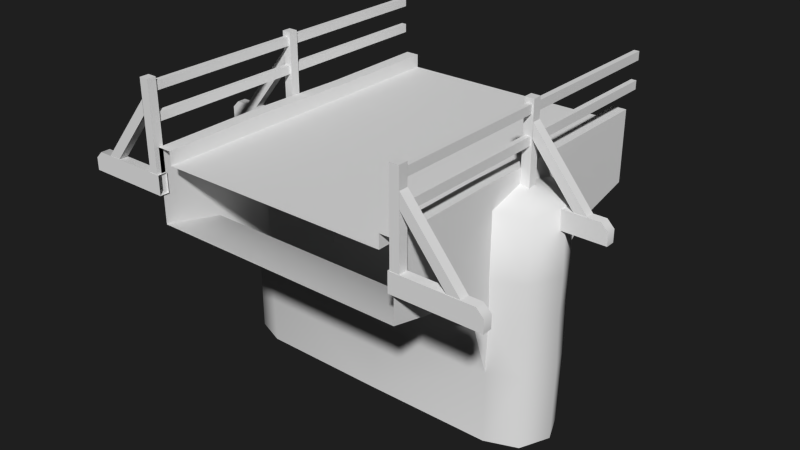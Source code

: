 # Source: stone_bridge_mesh.blend  (saved by Blender 2.71.0; exported with 4.5.12 LTS)
import bpy
from mathutils import Matrix  # noqa: F401  (used for matrix-valued properties, if any)

bpy.ops.wm.read_factory_settings(use_empty=True)
scene = bpy.context.scene
scene.name = 'Scene'

# ---- collections
col_collection_1 = bpy.data.collections.new('Collection 1'); scene.collection.children.link(col_collection_1)

# ---- materials (node trees are filled in below, after node groups)
mat_stone_bridge_mtl = bpy.data.materials.new('Stone Bridge Mtl')
mat_stone_bridge_mtl.alpha_threshold = 0.0
mat_stone_bridge_mtl.use_transparent_shadow = False
mat_stone_bridge_mtl.roughness = 0.5
mat_stone_bridge_mtl.line_color = (0.0, 0.0, 0.0, 1.0)

# ---- material node trees

# ---- world
world_world = bpy.data.worlds.new('World'); scene.world = world_world
world_world.color = (0.0137, 0.0137, 0.0137)
world_world.use_sun_shadow = False
world_world.sun_shadow_jitter_overblur = 0.0
world_world.cycles.sampling_method = 'MANUAL'
world_world.cycles.sample_map_resolution = 256

# ---- meshes
me_stone_bridge_mesh = bpy.data.meshes.new('Stone Bridge Mesh')
me_stone_bridge_mesh.from_pydata([(0.9557, 0.6042, 1.283e-07), (0.0, -5.96e-07, 1.283e-07), (1.07, -4.768e-07, 1.283e-07), (1.07, 0.4928, 1.283e-07), (1.07, 0.6042, 1.283e-07), (0.0, 0.4928, 1.283e-07), (0.9557, 0.4928, 1.283e-07), (0.9557, 0.6042, 2.728), (0.9593, 0.6151, 1.82), (0.9607, 0.5976, 0.9143), (0.0, 0.4928, 0.9143), (1.31, -1.482, 1.095), (1.07, -1.48, 1.0), (1.07, -0.8732, 1.0), (1.324, -0.8729, 1.096), (1.324, -0.8732, 1.62), (1.07, -0.8732, 1.728), (1.07, -1.48, 1.721), (1.324, -1.482, 1.62), (1.324, 0.4029, 1.125), (1.07, 0.4079, 1.013), (1.07, 0.4965, 1.371), (1.07, 0.4068, 1.718), (1.324, 0.3891, 1.617), (1.429, -1.482, 1.377), (1.43, -0.8759, 1.355), (1.416, 0.4177, 1.364), (1.077, -0.4375, 0.9909), (1.324, -0.4366, 1.108), (1.324, -0.4366, 1.62), (1.076, -0.434, 1.716), (1.43, -0.4465, 1.376), (1.082, -0.1143, 0.994), (1.324, -0.117, 1.091), (1.324, -0.117, 1.62), (1.081, -0.1146, 1.739), (1.439, -0.1081, 1.378), (1.059, -0.4366, 0.866), (0.0, -0.8732, 1.0), (0.0, -0.4366, 0.866), (0.0, -0.4366, 1.862), (0.0, -0.8732, 1.728), (1.057, -0.4366, 1.862), (1.07, -0.117, 0.5), (0.0, -0.117, 0.5), (0.0, -0.117, 2.228), (1.07, -0.117, 2.228), (0.0, -1.192e-07, 2.728), (1.07, 0.0, 2.728), (0.0, -1.48, 1.0), (0.0, -1.48, 1.728), (1.07, -0.117, 0.866), (1.07, 0.4928, 1.82), (1.07, -0.117, 1.862), (1.07, 0.4928, 0.9143), (1.07, 0.4928, 2.728), (1.068, 0.5976, 0.9143), (1.069, 0.6151, 1.82), (1.07, 0.6042, 2.728), (0.9557, 0.4928, 0.9143), (0.0, 0.4928, 2.728), (0.9557, 0.4928, 2.728), (0.9557, 0.4928, 1.82), (0.0, 0.4928, 1.82), (1.707, 0.4044, 2.692), (1.765, 0.2453, 2.692), (1.056, 0.2453, 2.692), (1.056, 0.4044, 2.692), (1.765, 0.2453, 2.768), (1.707, 0.4044, 2.768), (1.056, 0.4044, 2.768), (1.056, 0.2453, 2.768), (1.765, 0.3464, 2.768), (1.765, 0.3464, 2.692), (1.145, 1.114, 2.691), (1.145, 0.4024, 2.691), (1.07, 0.4024, 2.691), (1.07, 1.114, 2.691), (1.145, 0.4024, 2.766), (1.145, 1.114, 2.766), (1.07, 1.114, 2.766), (1.07, 0.4024, 2.766), (1.13, 0.8491, 1.382), (1.13, 0.7784, 1.382), (1.087, 0.7784, 1.382), (1.087, 0.8491, 1.382), (1.13, 0.7784, 2.728), (1.13, 0.8491, 2.728), (1.087, 0.8491, 2.728), (1.087, 0.7784, 2.728), (1.13, 1.075, 1.382), (1.13, 1.005, 1.382), (1.087, 1.005, 1.382), (1.087, 1.075, 1.382), (1.13, 1.005, 2.728), (1.13, 1.075, 2.728), (1.087, 1.075, 2.728), (1.087, 1.005, 2.728), (1.147, 0.9537, 2.766), (1.6, 0.4047, 2.766), (1.6, 0.4047, 2.691), (1.147, 0.9537, 2.691), (1.496, 0.4047, 2.691), (1.147, 0.8334, 2.691), (1.496, 0.4047, 2.766), (1.147, 0.8334, 2.766), (1.707, 0.4044, 1.33), (1.765, 0.2453, 1.33), (1.056, 0.2453, 1.33), (1.056, 0.4044, 1.33), (1.765, 0.2453, 1.407), (1.707, 0.4044, 1.407), (1.056, 0.4044, 1.407), (1.056, 0.2453, 1.407), (1.765, 0.3464, 1.407), (1.765, 0.3464, 1.33), (1.145, 1.114, 1.33), (1.145, 0.4024, 1.33), (1.07, 0.4024, 1.33), (1.07, 1.114, 1.33), (1.145, 0.4024, 1.405), (1.145, 1.114, 1.405), (1.07, 1.114, 1.405), (1.07, 0.4024, 1.405), (1.13, 0.8491, 0.0), (1.13, 0.7784, 0.0), (1.087, 0.7784, 0.0), (1.087, 0.8491, 0.0), (1.13, 0.7784, 1.366), (1.13, 0.8491, 1.366), (1.087, 0.8491, 1.366), (1.087, 0.7784, 1.366), (1.13, 1.075, 0.0), (1.13, 1.005, 0.0), (1.087, 1.005, 0.0), (1.087, 1.075, 0.0), (1.13, 1.005, 1.366), (1.13, 1.075, 1.366), (1.087, 1.075, 1.366), (1.087, 1.005, 1.366), (1.147, 0.9537, 1.405), (1.6, 0.4047, 1.405), (1.6, 0.4047, 1.33), (1.147, 0.9537, 1.33), (1.496, 0.4047, 1.33), (1.147, 0.8334, 1.33), (1.496, 0.4047, 1.405), (1.147, 0.8334, 1.405)], [], [(11, 12, 13, 14), (15, 16, 17, 18), (19, 20, 21), (21, 22, 23), (24, 11, 14, 25), (25, 15, 18, 24), (26, 19, 21), (21, 23, 26), (13, 27, 28, 14), (15, 29, 30, 16), (14, 28, 31, 25), (25, 31, 29, 15), (27, 32, 33, 28), (29, 34, 35, 30), (28, 33, 36, 31), (31, 36, 34, 29), (37, 13, 38, 39), (40, 41, 16, 42), (43, 37, 39, 44), (45, 40, 42, 46), (47, 45, 46, 48), (12, 49, 38, 13), (16, 41, 50, 17), (37, 43, 51), (52, 46, 53), (55, 48, 46, 52), (52, 57, 58, 55), (13, 37, 27), (30, 42, 16), (27, 37, 51, 32), (22, 52, 53, 35), (32, 20, 19, 33), (34, 23, 22, 35), (33, 19, 26, 36), (36, 26, 23, 34), (51, 54, 20, 32), (53, 42, 30, 35), (43, 54, 51), (46, 42, 53), (52, 22, 21), (21, 20, 54), (21, 54, 56), (52, 21, 57), (21, 56, 57), (57, 8, 7, 58), (56, 9, 8, 57), (60, 61, 62, 63), (63, 62, 59, 10), (61, 7, 8, 62), (62, 8, 9, 59), (2, 43, 44, 1), (43, 2, 3, 54), (56, 54, 3, 4), (9, 56, 4, 0), (10, 59, 6, 5), (59, 9, 0, 6), (64, 65, 66, 67), (68, 69, 70, 71), (68, 71, 66, 65), (72, 68, 65, 73), (64, 67, 70, 69), (64, 69, 72, 73), (68, 72, 69), (64, 73, 65), (74, 75, 76, 77), (78, 79, 80, 81), (79, 78, 75, 74), (80, 79, 74, 77), (81, 80, 77, 76), (82, 83, 84, 85), (86, 87, 88, 89), (86, 89, 84, 83), (87, 86, 83, 82), (88, 87, 82, 85), (89, 88, 85, 84), (90, 91, 92, 93), (94, 95, 96, 97), (94, 97, 92, 91), (95, 94, 91, 90), (96, 95, 90, 93), (97, 96, 93, 92), (98, 99, 100, 101), (101, 100, 102, 103), (104, 105, 103, 102), (99, 98, 105, 104), (106, 107, 108, 109), (110, 111, 112, 113), (110, 113, 108, 107), (114, 110, 107, 115), (106, 109, 112, 111), (106, 111, 114, 115), (110, 114, 111), (106, 115, 107), (116, 117, 118, 119), (120, 121, 122, 123), (121, 120, 117, 116), (122, 121, 116, 119), (123, 122, 119, 118), (124, 125, 126, 127), (128, 129, 130, 131), (128, 131, 126, 125), (129, 128, 125, 124), (130, 129, 124, 127), (131, 130, 127, 126), (132, 133, 134, 135), (136, 137, 138, 139), (136, 139, 134, 133), (137, 136, 133, 132), (138, 137, 132, 135), (139, 138, 135, 134), (140, 141, 142, 143), (143, 142, 144, 145), (146, 147, 145, 144), (141, 140, 147, 146)])
me_stone_bridge_mesh.polygons.foreach_set('use_smooth', [1, 1, 1, 1, 1, 1, 1, 1, 1, 1, 1, 1, 1, 1, 1, 1, 1, 1, 1, 1, 1, 1, 1, 1, 1, 1, 1, 1, 1, 1, 1, 1, 1, 1, 1, 1, 1, 1, 1, 1, 1, 1, 1, 1, 1, 1, 1, 1, 1, 1, 1, 1, 1, 1, 1, 1, 0, 0, 0, 1, 1, 1, 0, 0, 0, 0, 0, 0, 0, 0, 0, 0, 0, 0, 0, 0, 0, 0, 0, 0, 0, 0, 0, 0, 0, 0, 0, 0, 1, 1, 1, 0, 0, 0, 0, 0, 0, 0, 0, 0, 0, 0, 0, 0, 0, 0, 0, 0, 0, 0, 0, 0, 0, 0])
_k = set([(0, 9), (2, 43), (4, 56), (6, 59), (7, 8), (8, 9), (13, 27), (13, 37), (16, 30), (16, 42), (20, 21), (20, 32), (21, 22), (22, 35), (27, 32), (30, 35), (37, 43), (42, 46), (46, 48), (56, 57), (57, 58), (59, 62), (61, 62)])
me_stone_bridge_mesh.attributes.new('sharp_edge', 'BOOLEAN', 'EDGE').data.foreach_set('value', [ (min(e.vertices), max(e.vertices)) in _k for e in me_stone_bridge_mesh.edges])
_uv = me_stone_bridge_mesh.uv_layers.new(name='UVMap')
_uv.uv.foreach_set('vector', [0.3649, 0.4725, 0.3648, 0.3884, 0.4661, 0.3884, 0.4663, 0.4751, 0.4662, 0.663, 0.4662, 0.7535, 0.3651, 0.7535, 0.3648, 0.6627, 0.9004, 0.05859, 0.9434, 0.01953, 0.9434, 0.1445, 0.9434, 0.1445, 0.9434, 0.2617, 0.9004, 0.2305, 0.3649, 0.5744, 0.3649, 0.4725, 0.4663, 0.4751, 0.4658, 0.5681, 0.4658, 0.5681, 0.4662, 0.663, 0.3648, 0.6627, 0.3649, 0.5744, 0.8848, 0.1445, 0.9004, 0.05859, 0.9434, 0.1445, 0.9434, 0.1445, 0.9004, 0.2305, 0.8848, 0.1445, 0.4661, 0.3884, 0.5392, 0.3884, 0.5392, 0.4777, 0.4663, 0.4751, 0.4662, 0.663, 0.539, 0.6632, 0.5394, 0.7535, 0.4662, 0.7535, 0.4663, 0.4751, 0.5392, 0.4777, 0.5375, 0.5744, 0.4658, 0.5681, 0.4658, 0.5681, 0.5375, 0.5744, 0.539, 0.6632, 0.4662, 0.663, 0.5392, 0.3884, 0.5935, 0.3884, 0.5923, 0.4744, 0.5392, 0.4777, 0.539, 0.6632, 0.5919, 0.6634, 0.5927, 0.7535, 0.5394, 0.7535, 0.5392, 0.4777, 0.5923, 0.4744, 0.5934, 0.5754, 0.5375, 0.5744, 0.5375, 0.5744, 0.5934, 0.5754, 0.5919, 0.6634, 0.539, 0.6632, 0.5417, 0.3634, 0.4657, 0.3634, 0.4657, 0.009514, 0.5417, 0.009514, 0.168, 0.3632, 0.168, 0.2113, 0.3447, 0.2113, 0.3447, 0.3632, 0.6225, 0.3634, 0.5417, 0.3634, 0.5417, 0.009514, 0.6225, 0.009514, 0.168, 0.5248, 0.168, 0.3632, 0.3447, 0.3632, 0.3447, 0.5248, 0.168, 0.6956, 0.168, 0.5248, 0.3447, 0.5248, 0.3447, 0.6956, 0.3648, 0.3634, 0.3648, 0.009514, 0.4657, 0.009514, 0.4657, 0.3634, 0.3447, 0.2113, 0.168, 0.2113, 0.168, 0.009526, 0.3447, 0.009514, 0.2188, 0.8633, 0.166, 0.9844, 0.166, 0.8633, 0.111, 0.6165, 0.009707, 0.7514, 0.009707, 0.63, 0.111, 0.917, 0.02912, 0.917, 0.009707, 0.7514, 0.111, 0.6165, 0.111, 0.6165, 0.1298, 0.6165, 0.1298, 0.917, 0.111, 0.917, 0.291, 0.8203, 0.2188, 0.8633, 0.2188, 0.8203, 0.291, 0.7227, 0.291, 0.7695, 0.2188, 0.7227, 0.2188, 0.8203, 0.2188, 0.8633, 0.166, 0.8633, 0.166, 0.8203, 0.09675, 0.5826, 0.111, 0.6165, 0.009707, 0.63, 0.009707, 0.5893, 0.5935, 0.3884, 0.6804, 0.3884, 0.678, 0.485, 0.5923, 0.4744, 0.5919, 0.6634, 0.6759, 0.6608, 0.6795, 0.7535, 0.5927, 0.7535, 0.5923, 0.4744, 0.678, 0.485, 0.6801, 0.5707, 0.5934, 0.5754, 0.5934, 0.5754, 0.6801, 0.5707, 0.6759, 0.6608, 0.5919, 0.6634, 0.009791, 0.2984, 0.111, 0.315, 0.09675, 0.348, 0.009791, 0.3413, 0.3438, 0.7695, 0.291, 0.7695, 0.291, 0.7227, 0.3438, 0.7227, 0.009791, 0.1764, 0.111, 0.315, 0.009791, 0.2984, 0.3438, 0.8867, 0.291, 0.7695, 0.3438, 0.7695, 0.111, 0.6165, 0.09675, 0.5826, 0.111, 0.4677, 0.111, 0.4677, 0.09675, 0.348, 0.111, 0.315, 0.111, 0.4677, 0.111, 0.315, 0.1298, 0.315, 0.111, 0.6165, 0.111, 0.4677, 0.1298, 0.6165, 0.111, 0.4677, 0.1298, 0.315, 0.1298, 0.6165, 0.1298, 0.6165, 0.1479, 0.6165, 0.1479, 0.917, 0.1298, 0.917, 0.1298, 0.315, 0.1479, 0.3149, 0.1479, 0.6165, 0.1298, 0.6165, 0.6992, 0.3828, 0.8574, 0.3828, 0.8574, 0.685, 0.6992, 0.685, 0.6992, 0.3828, 0.8574, 0.3828, 0.8574, 0.685, 0.6992, 0.685, 0.8574, 0.3828, 0.877, 0.3828, 0.877, 0.685, 0.8574, 0.685, 0.8574, 0.3828, 0.877, 0.3828, 0.877, 0.685, 0.8574, 0.685, 0.7078, 0.3634, 0.6225, 0.3634, 0.6225, 0.009514, 0.7078, 0.009514, 0.009791, 0.1764, 0.02912, 0.009633, 0.111, 0.009633, 0.111, 0.315, 0.1298, 0.315, 0.111, 0.315, 0.111, 0.009633, 0.1298, 0.009633, 0.1479, 0.3149, 0.1298, 0.315, 0.1298, 0.009633, 0.1479, 0.009633, 0.6992, 0.3828, 0.8574, 0.3828, 0.8574, 0.685, 0.6992, 0.685, 0.8574, 0.3828, 0.877, 0.3828, 0.877, 0.685, 0.8574, 0.685, 0.8351, 0.08785, 0.8447, 0.1408, 0.7269, 0.1408, 0.7269, 0.08785, 0.8447, 0.009514, 0.8351, 0.06243, 0.7269, 0.06243, 0.7269, 0.009514, 0.4827, 0.7998, 0.3648, 0.7997, 0.3648, 0.7743, 0.4827, 0.7743, 0.8487, 0.06243, 0.8656, 0.06243, 0.8656, 0.08785, 0.8487, 0.08785, 0.8351, 0.08785, 0.7269, 0.08785, 0.7269, 0.06243, 0.8351, 0.06243, 0.8351, 0.08785, 0.8351, 0.06243, 0.8487, 0.06243, 0.8487, 0.08785, 0.8447, 0.009514, 0.8447, 0.04313, 0.8351, 0.06243, 0.8351, 0.08785, 0.8447, 0.1071, 0.8447, 0.1408, 0.8452, 0.2598, 0.7269, 0.2598, 0.7269, 0.2348, 0.8452, 0.2348, 0.7269, 0.1848, 0.8452, 0.1848, 0.8452, 0.2098, 0.7269, 0.2098, 0.8452, 0.1848, 0.7269, 0.1848, 0.7269, 0.1598, 0.8452, 0.1598, 0.8452, 0.2098, 0.8452, 0.1848, 0.8577, 0.1848, 0.8577, 0.2098, 0.7269, 0.2098, 0.8452, 0.2098, 0.8452, 0.2348, 0.7269, 0.2348, 0.9716, 0.3842, 0.9834, 0.3842, 0.9834, 0.3985, 0.9716, 0.3985, 0.9834, 0.8604, 0.9716, 0.8604, 0.9716, 0.8461, 0.9834, 0.8461, 0.9905, 0.8461, 0.9834, 0.8461, 0.9834, 0.3985, 0.9905, 0.3985, 0.9645, 0.8461, 0.9527, 0.8461, 0.9527, 0.3985, 0.9645, 0.3985, 0.9716, 0.8461, 0.9645, 0.8461, 0.9645, 0.3985, 0.9716, 0.3985, 0.9834, 0.8461, 0.9716, 0.8461, 0.9716, 0.3985, 0.9834, 0.3985, 0.9148, 0.3842, 0.9265, 0.3842, 0.9265, 0.3985, 0.9148, 0.3985, 0.9265, 0.8604, 0.9148, 0.8604, 0.9148, 0.8461, 0.9265, 0.8461, 0.9337, 0.8461, 0.9265, 0.8461, 0.9265, 0.3985, 0.9337, 0.3985, 0.9076, 0.8461, 0.8959, 0.8461, 0.8959, 0.3985, 0.9076, 0.3985, 0.9148, 0.8461, 0.9076, 0.8461, 0.9076, 0.3985, 0.9148, 0.3985, 0.9265, 0.8461, 0.9148, 0.8461, 0.9148, 0.3985, 0.9265, 0.3985, 0.6816, 0.8633, 0.5625, 0.8633, 0.5625, 0.8398, 0.6816, 0.8398, 0.6816, 0.8398, 0.5625, 0.8398, 0.5762, 0.8125, 0.668, 0.8125, 0.5762, 0.7891, 0.668, 0.7891, 0.668, 0.8125, 0.5762, 0.8125, 0.5625, 0.8633, 0.6816, 0.8633, 0.668, 0.8906, 0.5762, 0.8906, 0.8351, 0.08785, 0.8447, 0.1408, 0.7269, 0.1408, 0.7269, 0.08785, 0.8447, 0.009514, 0.8351, 0.06243, 0.7269, 0.06243, 0.7269, 0.009514, 0.4827, 0.7998, 0.3648, 0.7997, 0.3648, 0.7743, 0.4827, 0.7743, 0.8487, 0.06243, 0.8656, 0.06243, 0.8656, 0.08785, 0.8487, 0.08785, 0.8351, 0.08785, 0.7269, 0.08785, 0.7269, 0.06243, 0.8351, 0.06243, 0.8351, 0.08785, 0.8351, 0.06243, 0.8487, 0.06243, 0.8487, 0.08785, 0.8447, 0.009514, 0.8447, 0.04313, 0.8351, 0.06243, 0.8351, 0.08785, 0.8447, 0.1071, 0.8447, 0.1408, 0.8452, 0.2598, 0.7269, 0.2598, 0.7269, 0.2348, 0.8452, 0.2348, 0.7269, 0.1848, 0.8452, 0.1848, 0.8452, 0.2098, 0.7269, 0.2098, 0.8452, 0.1848, 0.7269, 0.1848, 0.7269, 0.1598, 0.8452, 0.1598, 0.8452, 0.2098, 0.8452, 0.1848, 0.8577, 0.1848, 0.8577, 0.2098, 0.7269, 0.2098, 0.8452, 0.2098, 0.8452, 0.2348, 0.7269, 0.2348, 0.9716, 0.3842, 0.9834, 0.3842, 0.9834, 0.3985, 0.9716, 0.3985, 0.9834, 0.8604, 0.9716, 0.8604, 0.9716, 0.8461, 0.9834, 0.8461, 0.9905, 0.8461, 0.9834, 0.8461, 0.9834, 0.3985, 0.9905, 0.3985, 0.9645, 0.8461, 0.9527, 0.8461, 0.9527, 0.3985, 0.9645, 0.3985, 0.9716, 0.8461, 0.9645, 0.8461, 0.9645, 0.3985, 0.9716, 0.3985, 0.9834, 0.8461, 0.9716, 0.8461, 0.9716, 0.3985, 0.9834, 0.3985, 0.9148, 0.3842, 0.9265, 0.3842, 0.9265, 0.3985, 0.9148, 0.3985, 0.9265, 0.8604, 0.9148, 0.8604, 0.9148, 0.8461, 0.9265, 0.8461, 0.9337, 0.8461, 0.9265, 0.8461, 0.9265, 0.3985, 0.9337, 0.3985, 0.9076, 0.8461, 0.8959, 0.8461, 0.8959, 0.3985, 0.9076, 0.3985, 0.9148, 0.8461, 0.9076, 0.8461, 0.9076, 0.3985, 0.9148, 0.3985, 0.9265, 0.8461, 0.9148, 0.8461, 0.9148, 0.3985, 0.9265, 0.3985, 0.6816, 0.8633, 0.5625, 0.8633, 0.5625, 0.8398, 0.6816, 0.8398, 0.6816, 0.8398, 0.5625, 0.8398, 0.5762, 0.8125, 0.668, 0.8125, 0.5762, 0.7891, 0.668, 0.7891, 0.668, 0.8125, 0.5762, 0.8125, 0.5625, 0.8633, 0.6816, 0.8633, 0.668, 0.8906, 0.5762, 0.8906])
me_stone_bridge_mesh.materials.append(mat_stone_bridge_mtl)
me_stone_bridge_mesh.use_remesh_preserve_volume = False
me_stone_bridge_mesh.use_remesh_preserve_attributes = False
me_stone_bridge_mesh.use_mirror_vertex_groups = False
me_stone_bridge_mesh.update()

# ---- objects
ob_stone_bridge = bpy.data.objects.new('Stone Bridge', me_stone_bridge_mesh)

# ---- transforms, parenting, visibility, modifiers, constraints
ob_stone_bridge.location = (0.0, 0.0, 1.416)
ob_stone_bridge.rotation_euler = (1.571, -0.0, 0.0)
ob_stone_bridge.show_all_edges = True
ob_stone_bridge.lineart.crease_threshold = 0.0
_m = ob_stone_bridge.modifiers.new('Mirror', 'MIRROR')

# ---- collection membership
col_collection_1.objects.link(ob_stone_bridge)

# ---- scene / render settings (as saved in the file)
scene.frame_start = 1; scene.frame_end = 250; scene.frame_set(2)
scene.render.engine = 'BLENDER_EEVEE_NEXT'
scene.render.resolution_percentage = 50
scene.render.dither_intensity = 0.0
scene.cycles.use_denoising = False
scene.cycles.samples = 10
scene.cycles.sampling_pattern = 'TABULATED_SOBOL'
scene.cycles.light_sampling_threshold = 0.0
scene.cycles.use_adaptive_sampling = False
scene.cycles.use_light_tree = False
scene.cycles.blur_glossy = 0.0
scene.cycles.volume_bounces = 1
scene.cycles.pixel_filter_type = 'GAUSSIAN'
scene.cycles.sample_clamp_indirect = 0.0
scene.view_settings.view_transform = 'Standard'
bpy.context.view_layer.update()

# ---- added for rendering (the .blend has no active camera and no usable light): camera, sun
cam_auto = bpy.data.cameras.new('AutoCamera')
cam_auto.lens = 50.0
cam_auto.sensor_width = 36.0
cam_auto.clip_end = 1000.0
ob_auto_camera = bpy.data.objects.new('AutoCamera', cam_auto)
scene.collection.objects.link(ob_auto_camera)
ob_auto_camera.location = (4.79476, -7.13788, 5.06837)
ob_auto_camera.rotation_euler = (1.09748, -7.21219e-08, 0.694738)
scene.camera = ob_auto_camera
light_auto_sun = bpy.data.lights.new('AutoSun', 'SUN')
light_auto_sun.energy = 3.0
light_auto_sun.angle = 0.0523599
ob_auto_sun = bpy.data.objects.new('AutoSun', light_auto_sun)
scene.collection.objects.link(ob_auto_sun)
ob_auto_sun.rotation_euler = (0.872665, 0.174533, 0.523599)
bpy.context.view_layer.update()
